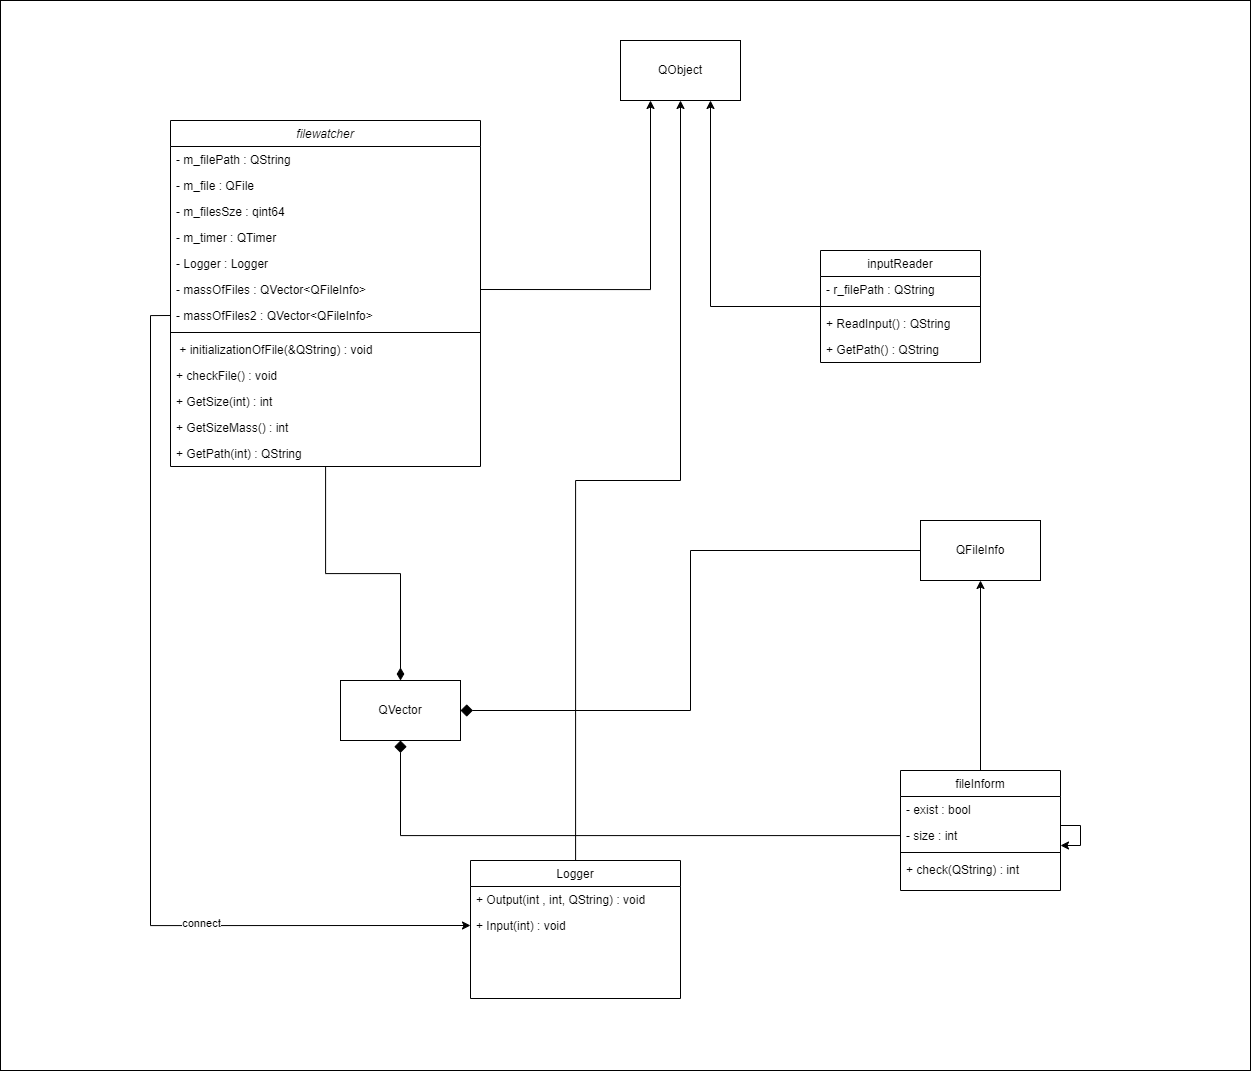

The diagram above was exported from draw.io. Its source (the exported page's mxGraphModel, read from the mxfile embedded in the PNG):
<mxGraphModel dx="2736" dy="2196" grid="1" gridSize="10" guides="1" tooltips="1" connect="1" arrows="1" fold="1" page="1" pageScale="1" pageWidth="827" pageHeight="1169" math="0" shadow="0">
  <root>
    <mxCell id="WIyWlLk6GJQsqaUBKTNV-0" />
    <mxCell id="WIyWlLk6GJQsqaUBKTNV-1" parent="WIyWlLk6GJQsqaUBKTNV-0" />
    <mxCell id="hm4GgIIpU45IoQ8wx2XC-7" value="" style="rounded=0;whiteSpace=wrap;html=1;" vertex="1" parent="WIyWlLk6GJQsqaUBKTNV-1">
      <mxGeometry x="-250" y="-300" width="1250" height="1070" as="geometry" />
    </mxCell>
    <mxCell id="TB81gh4vPqn1H14bckN5-21" style="edgeStyle=orthogonalEdgeStyle;rounded=0;orthogonalLoop=1;jettySize=auto;html=1;entryX=0.5;entryY=0;entryDx=0;entryDy=0;targetPerimeterSpacing=1;endSize=10;jumpSize=11;startSize=1;endArrow=diamondThin;endFill=1;strokeWidth=1;" parent="WIyWlLk6GJQsqaUBKTNV-1" source="zkfFHV4jXpPFQw0GAbJ--0" target="TB81gh4vPqn1H14bckN5-20" edge="1">
      <mxGeometry relative="1" as="geometry" />
    </mxCell>
    <mxCell id="zkfFHV4jXpPFQw0GAbJ--0" value="filewatcher" style="swimlane;fontStyle=2;align=center;verticalAlign=top;childLayout=stackLayout;horizontal=1;startSize=26;horizontalStack=0;resizeParent=1;resizeLast=0;collapsible=1;marginBottom=0;rounded=0;shadow=0;strokeWidth=1;" parent="WIyWlLk6GJQsqaUBKTNV-1" vertex="1">
      <mxGeometry x="-80" y="-180" width="310" height="346" as="geometry">
        <mxRectangle x="230" y="140" width="160" height="26" as="alternateBounds" />
      </mxGeometry>
    </mxCell>
    <mxCell id="zkfFHV4jXpPFQw0GAbJ--1" value="- m_filePath : QString" style="text;align=left;verticalAlign=top;spacingLeft=4;spacingRight=4;overflow=hidden;rotatable=0;points=[[0,0.5],[1,0.5]];portConstraint=eastwest;" parent="zkfFHV4jXpPFQw0GAbJ--0" vertex="1">
      <mxGeometry y="26" width="310" height="26" as="geometry" />
    </mxCell>
    <mxCell id="zkfFHV4jXpPFQw0GAbJ--2" value="- m_file : QFile" style="text;align=left;verticalAlign=top;spacingLeft=4;spacingRight=4;overflow=hidden;rotatable=0;points=[[0,0.5],[1,0.5]];portConstraint=eastwest;rounded=0;shadow=0;html=0;" parent="zkfFHV4jXpPFQw0GAbJ--0" vertex="1">
      <mxGeometry y="52" width="310" height="26" as="geometry" />
    </mxCell>
    <mxCell id="zkfFHV4jXpPFQw0GAbJ--3" value="- m_filesSze : qint64" style="text;align=left;verticalAlign=top;spacingLeft=4;spacingRight=4;overflow=hidden;rotatable=0;points=[[0,0.5],[1,0.5]];portConstraint=eastwest;rounded=0;shadow=0;html=0;" parent="zkfFHV4jXpPFQw0GAbJ--0" vertex="1">
      <mxGeometry y="78" width="310" height="26" as="geometry" />
    </mxCell>
    <mxCell id="TB81gh4vPqn1H14bckN5-0" value="- m_timer : QTimer" style="text;align=left;verticalAlign=top;spacingLeft=4;spacingRight=4;overflow=hidden;rotatable=0;points=[[0,0.5],[1,0.5]];portConstraint=eastwest;rounded=0;shadow=0;html=0;" parent="zkfFHV4jXpPFQw0GAbJ--0" vertex="1">
      <mxGeometry y="104" width="310" height="26" as="geometry" />
    </mxCell>
    <mxCell id="TB81gh4vPqn1H14bckN5-3" value="- Logger : Logger" style="text;align=left;verticalAlign=top;spacingLeft=4;spacingRight=4;overflow=hidden;rotatable=0;points=[[0,0.5],[1,0.5]];portConstraint=eastwest;rounded=0;shadow=0;html=0;" parent="zkfFHV4jXpPFQw0GAbJ--0" vertex="1">
      <mxGeometry y="130" width="310" height="26" as="geometry" />
    </mxCell>
    <mxCell id="TB81gh4vPqn1H14bckN5-2" value="- massOfFiles : QVector&lt;QFileInfo&gt;" style="text;align=left;verticalAlign=top;spacingLeft=4;spacingRight=4;overflow=hidden;rotatable=0;points=[[0,0.5],[1,0.5]];portConstraint=eastwest;rounded=0;shadow=0;html=0;" parent="zkfFHV4jXpPFQw0GAbJ--0" vertex="1">
      <mxGeometry y="156" width="310" height="26" as="geometry" />
    </mxCell>
    <mxCell id="TB81gh4vPqn1H14bckN5-4" value="- massOfFiles2 : QVector&lt;QFileInfo&gt;" style="text;align=left;verticalAlign=top;spacingLeft=4;spacingRight=4;overflow=hidden;rotatable=0;points=[[0,0.5],[1,0.5]];portConstraint=eastwest;rounded=0;shadow=0;html=0;" parent="zkfFHV4jXpPFQw0GAbJ--0" vertex="1">
      <mxGeometry y="182" width="310" height="26" as="geometry" />
    </mxCell>
    <mxCell id="zkfFHV4jXpPFQw0GAbJ--4" value="" style="line;html=1;strokeWidth=1;align=left;verticalAlign=middle;spacingTop=-1;spacingLeft=3;spacingRight=3;rotatable=0;labelPosition=right;points=[];portConstraint=eastwest;" parent="zkfFHV4jXpPFQw0GAbJ--0" vertex="1">
      <mxGeometry y="208" width="310" height="8" as="geometry" />
    </mxCell>
    <mxCell id="zkfFHV4jXpPFQw0GAbJ--5" value=" + initializationOfFile(&amp;QString) : void" style="text;align=left;verticalAlign=top;spacingLeft=4;spacingRight=4;overflow=hidden;rotatable=0;points=[[0,0.5],[1,0.5]];portConstraint=eastwest;" parent="zkfFHV4jXpPFQw0GAbJ--0" vertex="1">
      <mxGeometry y="216" width="310" height="26" as="geometry" />
    </mxCell>
    <mxCell id="TB81gh4vPqn1H14bckN5-5" value="+ checkFile() : void" style="text;align=left;verticalAlign=top;spacingLeft=4;spacingRight=4;overflow=hidden;rotatable=0;points=[[0,0.5],[1,0.5]];portConstraint=eastwest;" parent="zkfFHV4jXpPFQw0GAbJ--0" vertex="1">
      <mxGeometry y="242" width="310" height="26" as="geometry" />
    </mxCell>
    <mxCell id="TB81gh4vPqn1H14bckN5-6" value="+ GetSize(int) : int" style="text;align=left;verticalAlign=top;spacingLeft=4;spacingRight=4;overflow=hidden;rotatable=0;points=[[0,0.5],[1,0.5]];portConstraint=eastwest;" parent="zkfFHV4jXpPFQw0GAbJ--0" vertex="1">
      <mxGeometry y="268" width="310" height="26" as="geometry" />
    </mxCell>
    <mxCell id="TB81gh4vPqn1H14bckN5-7" value="+ GetSizeMass() : int" style="text;align=left;verticalAlign=top;spacingLeft=4;spacingRight=4;overflow=hidden;rotatable=0;points=[[0,0.5],[1,0.5]];portConstraint=eastwest;" parent="zkfFHV4jXpPFQw0GAbJ--0" vertex="1">
      <mxGeometry y="294" width="310" height="26" as="geometry" />
    </mxCell>
    <mxCell id="TB81gh4vPqn1H14bckN5-8" value="+ GetPath(int) : QString" style="text;align=left;verticalAlign=top;spacingLeft=4;spacingRight=4;overflow=hidden;rotatable=0;points=[[0,0.5],[1,0.5]];portConstraint=eastwest;" parent="zkfFHV4jXpPFQw0GAbJ--0" vertex="1">
      <mxGeometry y="320" width="310" height="26" as="geometry" />
    </mxCell>
    <mxCell id="TB81gh4vPqn1H14bckN5-14" style="edgeStyle=orthogonalEdgeStyle;rounded=0;orthogonalLoop=1;jettySize=auto;html=1;entryX=0.5;entryY=1;entryDx=0;entryDy=0;" parent="WIyWlLk6GJQsqaUBKTNV-1" source="zkfFHV4jXpPFQw0GAbJ--6" target="TB81gh4vPqn1H14bckN5-12" edge="1">
      <mxGeometry relative="1" as="geometry" />
    </mxCell>
    <mxCell id="zkfFHV4jXpPFQw0GAbJ--6" value="Logger" style="swimlane;fontStyle=0;align=center;verticalAlign=top;childLayout=stackLayout;horizontal=1;startSize=26;horizontalStack=0;resizeParent=1;resizeLast=0;collapsible=1;marginBottom=0;rounded=0;shadow=0;strokeWidth=1;" parent="WIyWlLk6GJQsqaUBKTNV-1" vertex="1">
      <mxGeometry x="220" y="560" width="210" height="138" as="geometry">
        <mxRectangle x="130" y="380" width="160" height="26" as="alternateBounds" />
      </mxGeometry>
    </mxCell>
    <mxCell id="zkfFHV4jXpPFQw0GAbJ--8" value="+ Output(int , int, QString) : void" style="text;align=left;verticalAlign=top;spacingLeft=4;spacingRight=4;overflow=hidden;rotatable=0;points=[[0,0.5],[1,0.5]];portConstraint=eastwest;rounded=0;shadow=0;html=0;" parent="zkfFHV4jXpPFQw0GAbJ--6" vertex="1">
      <mxGeometry y="26" width="210" height="26" as="geometry" />
    </mxCell>
    <mxCell id="TB81gh4vPqn1H14bckN5-11" value="+ Input(int) : void" style="text;align=left;verticalAlign=top;spacingLeft=4;spacingRight=4;overflow=hidden;rotatable=0;points=[[0,0.5],[1,0.5]];portConstraint=eastwest;rounded=0;shadow=0;html=0;" parent="zkfFHV4jXpPFQw0GAbJ--6" vertex="1">
      <mxGeometry y="52" width="210" height="26" as="geometry" />
    </mxCell>
    <mxCell id="TB81gh4vPqn1H14bckN5-15" style="edgeStyle=orthogonalEdgeStyle;rounded=0;orthogonalLoop=1;jettySize=auto;html=1;entryX=0.75;entryY=1;entryDx=0;entryDy=0;" parent="WIyWlLk6GJQsqaUBKTNV-1" source="zkfFHV4jXpPFQw0GAbJ--13" target="TB81gh4vPqn1H14bckN5-12" edge="1">
      <mxGeometry relative="1" as="geometry" />
    </mxCell>
    <mxCell id="zkfFHV4jXpPFQw0GAbJ--13" value="inputReader" style="swimlane;fontStyle=0;align=center;verticalAlign=top;childLayout=stackLayout;horizontal=1;startSize=26;horizontalStack=0;resizeParent=1;resizeLast=0;collapsible=1;marginBottom=0;rounded=0;shadow=0;strokeWidth=1;" parent="WIyWlLk6GJQsqaUBKTNV-1" vertex="1">
      <mxGeometry x="570" y="-50" width="160" height="112" as="geometry">
        <mxRectangle x="340" y="380" width="170" height="26" as="alternateBounds" />
      </mxGeometry>
    </mxCell>
    <mxCell id="zkfFHV4jXpPFQw0GAbJ--14" value="- r_filePath : QString" style="text;align=left;verticalAlign=top;spacingLeft=4;spacingRight=4;overflow=hidden;rotatable=0;points=[[0,0.5],[1,0.5]];portConstraint=eastwest;" parent="zkfFHV4jXpPFQw0GAbJ--13" vertex="1">
      <mxGeometry y="26" width="160" height="26" as="geometry" />
    </mxCell>
    <mxCell id="zkfFHV4jXpPFQw0GAbJ--15" value="" style="line;html=1;strokeWidth=1;align=left;verticalAlign=middle;spacingTop=-1;spacingLeft=3;spacingRight=3;rotatable=0;labelPosition=right;points=[];portConstraint=eastwest;" parent="zkfFHV4jXpPFQw0GAbJ--13" vertex="1">
      <mxGeometry y="52" width="160" height="8" as="geometry" />
    </mxCell>
    <mxCell id="TB81gh4vPqn1H14bckN5-9" value="+ ReadInput() : QString" style="text;align=left;verticalAlign=top;spacingLeft=4;spacingRight=4;overflow=hidden;rotatable=0;points=[[0,0.5],[1,0.5]];portConstraint=eastwest;" parent="zkfFHV4jXpPFQw0GAbJ--13" vertex="1">
      <mxGeometry y="60" width="160" height="26" as="geometry" />
    </mxCell>
    <mxCell id="TB81gh4vPqn1H14bckN5-10" value="+ GetPath() : QString" style="text;align=left;verticalAlign=top;spacingLeft=4;spacingRight=4;overflow=hidden;rotatable=0;points=[[0,0.5],[1,0.5]];portConstraint=eastwest;" parent="zkfFHV4jXpPFQw0GAbJ--13" vertex="1">
      <mxGeometry y="86" width="160" height="26" as="geometry" />
    </mxCell>
    <mxCell id="TB81gh4vPqn1H14bckN5-17" style="edgeStyle=orthogonalEdgeStyle;rounded=0;orthogonalLoop=1;jettySize=auto;html=1;entryX=0.5;entryY=1;entryDx=0;entryDy=0;" parent="WIyWlLk6GJQsqaUBKTNV-1" source="zkfFHV4jXpPFQw0GAbJ--17" target="TB81gh4vPqn1H14bckN5-16" edge="1">
      <mxGeometry relative="1" as="geometry" />
    </mxCell>
    <mxCell id="zkfFHV4jXpPFQw0GAbJ--17" value="fileInform" style="swimlane;fontStyle=0;align=center;verticalAlign=top;childLayout=stackLayout;horizontal=1;startSize=26;horizontalStack=0;resizeParent=1;resizeLast=0;collapsible=1;marginBottom=0;rounded=0;shadow=0;strokeWidth=1;" parent="WIyWlLk6GJQsqaUBKTNV-1" vertex="1">
      <mxGeometry x="650" y="470" width="160" height="120" as="geometry">
        <mxRectangle x="550" y="140" width="160" height="26" as="alternateBounds" />
      </mxGeometry>
    </mxCell>
    <mxCell id="zkfFHV4jXpPFQw0GAbJ--18" value="- exist : bool" style="text;align=left;verticalAlign=top;spacingLeft=4;spacingRight=4;overflow=hidden;rotatable=0;points=[[0,0.5],[1,0.5]];portConstraint=eastwest;" parent="zkfFHV4jXpPFQw0GAbJ--17" vertex="1">
      <mxGeometry y="26" width="160" height="26" as="geometry" />
    </mxCell>
    <mxCell id="zkfFHV4jXpPFQw0GAbJ--19" value="- size : int" style="text;align=left;verticalAlign=top;spacingLeft=4;spacingRight=4;overflow=hidden;rotatable=0;points=[[0,0.5],[1,0.5]];portConstraint=eastwest;rounded=0;shadow=0;html=0;" parent="zkfFHV4jXpPFQw0GAbJ--17" vertex="1">
      <mxGeometry y="52" width="160" height="26" as="geometry" />
    </mxCell>
    <mxCell id="zkfFHV4jXpPFQw0GAbJ--23" value="" style="line;html=1;strokeWidth=1;align=left;verticalAlign=middle;spacingTop=-1;spacingLeft=3;spacingRight=3;rotatable=0;labelPosition=right;points=[];portConstraint=eastwest;" parent="zkfFHV4jXpPFQw0GAbJ--17" vertex="1">
      <mxGeometry y="78" width="160" height="8" as="geometry" />
    </mxCell>
    <mxCell id="zkfFHV4jXpPFQw0GAbJ--25" value="+ check(QString) : int" style="text;align=left;verticalAlign=top;spacingLeft=4;spacingRight=4;overflow=hidden;rotatable=0;points=[[0,0.5],[1,0.5]];portConstraint=eastwest;" parent="zkfFHV4jXpPFQw0GAbJ--17" vertex="1">
      <mxGeometry y="86" width="160" height="26" as="geometry" />
    </mxCell>
    <mxCell id="hm4GgIIpU45IoQ8wx2XC-4" style="edgeStyle=orthogonalEdgeStyle;rounded=0;orthogonalLoop=1;jettySize=auto;html=1;" edge="1" parent="zkfFHV4jXpPFQw0GAbJ--17" source="zkfFHV4jXpPFQw0GAbJ--19" target="zkfFHV4jXpPFQw0GAbJ--19">
      <mxGeometry relative="1" as="geometry" />
    </mxCell>
    <mxCell id="TB81gh4vPqn1H14bckN5-12" value="QObject" style="rounded=0;whiteSpace=wrap;html=1;" parent="WIyWlLk6GJQsqaUBKTNV-1" vertex="1">
      <mxGeometry x="370" y="-260" width="120" height="60" as="geometry" />
    </mxCell>
    <mxCell id="TB81gh4vPqn1H14bckN5-13" style="edgeStyle=orthogonalEdgeStyle;rounded=0;orthogonalLoop=1;jettySize=auto;html=1;exitX=1;exitY=0.5;exitDx=0;exitDy=0;entryX=0.25;entryY=1;entryDx=0;entryDy=0;" parent="WIyWlLk6GJQsqaUBKTNV-1" source="TB81gh4vPqn1H14bckN5-2" target="TB81gh4vPqn1H14bckN5-12" edge="1">
      <mxGeometry relative="1" as="geometry" />
    </mxCell>
    <mxCell id="hm4GgIIpU45IoQ8wx2XC-6" style="edgeStyle=orthogonalEdgeStyle;rounded=0;orthogonalLoop=1;jettySize=auto;html=1;entryX=1;entryY=0.5;entryDx=0;entryDy=0;endArrow=diamond;endFill=1;endSize=10;" edge="1" parent="WIyWlLk6GJQsqaUBKTNV-1" source="TB81gh4vPqn1H14bckN5-16" target="TB81gh4vPqn1H14bckN5-20">
      <mxGeometry relative="1" as="geometry" />
    </mxCell>
    <mxCell id="TB81gh4vPqn1H14bckN5-16" value="QFileInfo" style="rounded=0;whiteSpace=wrap;html=1;" parent="WIyWlLk6GJQsqaUBKTNV-1" vertex="1">
      <mxGeometry x="670" y="220" width="120" height="60" as="geometry" />
    </mxCell>
    <mxCell id="TB81gh4vPqn1H14bckN5-18" style="edgeStyle=orthogonalEdgeStyle;rounded=0;orthogonalLoop=1;jettySize=auto;html=1;exitX=0;exitY=0.5;exitDx=0;exitDy=0;entryX=0;entryY=0.5;entryDx=0;entryDy=0;" parent="WIyWlLk6GJQsqaUBKTNV-1" source="TB81gh4vPqn1H14bckN5-4" target="TB81gh4vPqn1H14bckN5-11" edge="1">
      <mxGeometry relative="1" as="geometry" />
    </mxCell>
    <mxCell id="TB81gh4vPqn1H14bckN5-19" value="connect" style="edgeLabel;html=1;align=center;verticalAlign=middle;resizable=0;points=[];" parent="TB81gh4vPqn1H14bckN5-18" vertex="1" connectable="0">
      <mxGeometry x="0.4299" y="3" relative="1" as="geometry">
        <mxPoint as="offset" />
      </mxGeometry>
    </mxCell>
    <mxCell id="TB81gh4vPqn1H14bckN5-20" value="QVector" style="rounded=0;whiteSpace=wrap;html=1;" parent="WIyWlLk6GJQsqaUBKTNV-1" vertex="1">
      <mxGeometry x="90" y="380" width="120" height="60" as="geometry" />
    </mxCell>
    <mxCell id="hm4GgIIpU45IoQ8wx2XC-5" style="edgeStyle=orthogonalEdgeStyle;rounded=0;orthogonalLoop=1;jettySize=auto;html=1;entryX=0.5;entryY=1;entryDx=0;entryDy=0;endArrow=diamond;endFill=1;endSize=10;" edge="1" parent="WIyWlLk6GJQsqaUBKTNV-1" source="zkfFHV4jXpPFQw0GAbJ--19" target="TB81gh4vPqn1H14bckN5-20">
      <mxGeometry relative="1" as="geometry" />
    </mxCell>
  </root>
</mxGraphModel>